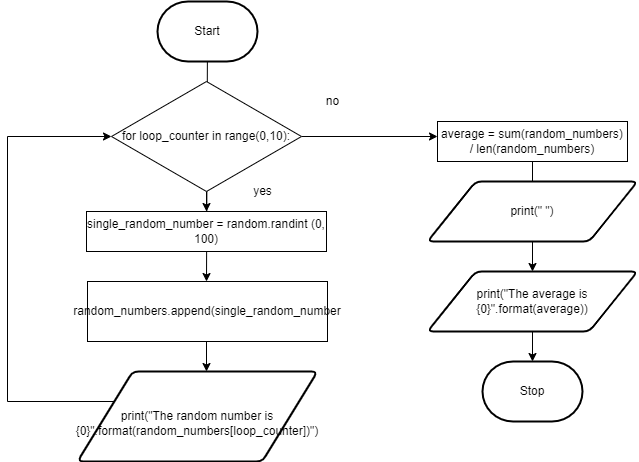

The diagram above was exported from draw.io. Its source (the exported page's mxGraphModel, read from the mxfile embedded in the PNG):
<mxGraphModel dx="848" dy="550" grid="1" gridSize="10" guides="1" tooltips="1" connect="1" arrows="1" fold="1" page="1" pageScale="1" pageWidth="827" pageHeight="1169" math="0" shadow="0">
  <root>
    <mxCell id="0" />
    <mxCell id="1" parent="0" />
    <mxCell id="4" style="edgeStyle=none;html=1;entryX=0.5;entryY=0;entryDx=0;entryDy=0;" parent="1" source="2" edge="1">
      <mxGeometry relative="1" as="geometry">
        <mxPoint x="319" y="350" as="targetPoint" />
      </mxGeometry>
    </mxCell>
    <mxCell id="2" value="Start" style="strokeWidth=2;html=1;shape=mxgraph.flowchart.terminator;whiteSpace=wrap;" parent="1" vertex="1">
      <mxGeometry x="270" y="70" width="100" height="60" as="geometry" />
    </mxCell>
    <mxCell id="62" style="edgeStyle=orthogonalEdgeStyle;rounded=0;html=1;entryX=0.5;entryY=0;entryDx=0;entryDy=0;" parent="1" edge="1">
      <mxGeometry relative="1" as="geometry">
        <mxPoint x="319" y="410" as="sourcePoint" />
        <mxPoint x="319" y="440" as="targetPoint" />
      </mxGeometry>
    </mxCell>
    <mxCell id="9" value="Stop" style="strokeWidth=2;html=1;shape=mxgraph.flowchart.terminator;whiteSpace=wrap;" parent="1" vertex="1">
      <mxGeometry x="595" y="430" width="100" height="60" as="geometry" />
    </mxCell>
    <mxCell id="27" style="edgeStyle=orthogonalEdgeStyle;html=1;strokeColor=none;rounded=0;" parent="1" edge="1">
      <mxGeometry relative="1" as="geometry">
        <mxPoint x="500" y="335" as="targetPoint" />
        <mxPoint x="414" y="480" as="sourcePoint" />
      </mxGeometry>
    </mxCell>
    <mxCell id="75" style="edgeStyle=orthogonalEdgeStyle;rounded=0;html=1;" parent="1" source="58" edge="1">
      <mxGeometry relative="1" as="geometry">
        <mxPoint x="550" y="205" as="targetPoint" />
      </mxGeometry>
    </mxCell>
    <mxCell id="79" style="edgeStyle=orthogonalEdgeStyle;rounded=0;html=1;entryX=0.5;entryY=0;entryDx=0;entryDy=0;" parent="1" source="58" target="67" edge="1">
      <mxGeometry relative="1" as="geometry" />
    </mxCell>
    <mxCell id="58" value="for loop_counter in range(0,10):" style="rhombus;whiteSpace=wrap;html=1;" parent="1" vertex="1">
      <mxGeometry x="224" y="150" width="190" height="110" as="geometry" />
    </mxCell>
    <mxCell id="67" value="single_random_number = random.randint (0, 100)" style="rounded=0;whiteSpace=wrap;html=1;" parent="1" vertex="1">
      <mxGeometry x="199" y="280" width="240" height="40" as="geometry" />
    </mxCell>
    <mxCell id="69" value="random_numbers.append(single_random_number" style="rounded=0;whiteSpace=wrap;html=1;" parent="1" vertex="1">
      <mxGeometry x="200" y="350" width="240" height="60" as="geometry" />
    </mxCell>
    <mxCell id="71" value="yes" style="text;html=1;resizable=0;autosize=1;align=center;verticalAlign=middle;points=[];fillColor=none;strokeColor=none;rounded=0;" parent="1" vertex="1">
      <mxGeometry x="360" y="250" width="30" height="20" as="geometry" />
    </mxCell>
    <mxCell id="73" style="edgeStyle=orthogonalEdgeStyle;html=1;entryX=0;entryY=0.5;entryDx=0;entryDy=0;rounded=0;" parent="1" target="58" edge="1">
      <mxGeometry relative="1" as="geometry">
        <Array as="points">
          <mxPoint x="250" y="470" />
          <mxPoint x="120" y="470" />
          <mxPoint x="120" y="205" />
        </Array>
        <mxPoint x="250.2249999999999" y="455" as="sourcePoint" />
      </mxGeometry>
    </mxCell>
    <mxCell id="74" value="no" style="text;html=1;resizable=0;autosize=1;align=center;verticalAlign=middle;points=[];fillColor=none;strokeColor=none;rounded=0;" parent="1" vertex="1">
      <mxGeometry x="430" y="160" width="30" height="20" as="geometry" />
    </mxCell>
    <mxCell id="90" style="edgeStyle=none;html=1;entryX=0.5;entryY=0;entryDx=0;entryDy=0;" edge="1" parent="1" source="84" target="87">
      <mxGeometry relative="1" as="geometry" />
    </mxCell>
    <mxCell id="84" value="average = sum(random_numbers) / len(random_numbers)" style="rounded=0;whiteSpace=wrap;html=1;" parent="1" vertex="1">
      <mxGeometry x="550" y="190" width="190" height="40" as="geometry" />
    </mxCell>
    <mxCell id="91" style="edgeStyle=none;html=1;entryX=0.5;entryY=0;entryDx=0;entryDy=0;entryPerimeter=0;" edge="1" parent="1" source="87" target="9">
      <mxGeometry relative="1" as="geometry" />
    </mxCell>
    <mxCell id="87" value="print(&quot;The average is {0}&quot;.format(average))" style="shape=parallelogram;html=1;strokeWidth=2;perimeter=parallelogramPerimeter;whiteSpace=wrap;rounded=1;arcSize=12;size=0.23;" parent="1" vertex="1">
      <mxGeometry x="540" y="340" width="210" height="60" as="geometry" />
    </mxCell>
    <mxCell id="89" value="&lt;br&gt;&lt;span style=&quot;font-family: &amp;#34;helvetica&amp;#34; ; font-size: 12px ; font-style: normal ; font-weight: 400 ; letter-spacing: normal ; text-align: center ; text-indent: 0px ; text-transform: none ; word-spacing: 0px ; display: inline ; float: none&quot;&gt;print(&quot;The random number is {0}&quot;.format(random_numbers[loop_counter])&quot;)&lt;/span&gt;" style="shape=parallelogram;html=1;strokeWidth=2;perimeter=parallelogramPerimeter;whiteSpace=wrap;rounded=1;arcSize=12;size=0.23;" vertex="1" parent="1">
      <mxGeometry x="190" y="440" width="240" height="90" as="geometry" />
    </mxCell>
    <mxCell id="92" value="print(&quot; &quot;)" style="shape=parallelogram;html=1;strokeWidth=2;perimeter=parallelogramPerimeter;whiteSpace=wrap;rounded=1;arcSize=12;size=0.23;" vertex="1" parent="1">
      <mxGeometry x="540" y="250" width="210" height="60" as="geometry" />
    </mxCell>
  </root>
</mxGraphModel>